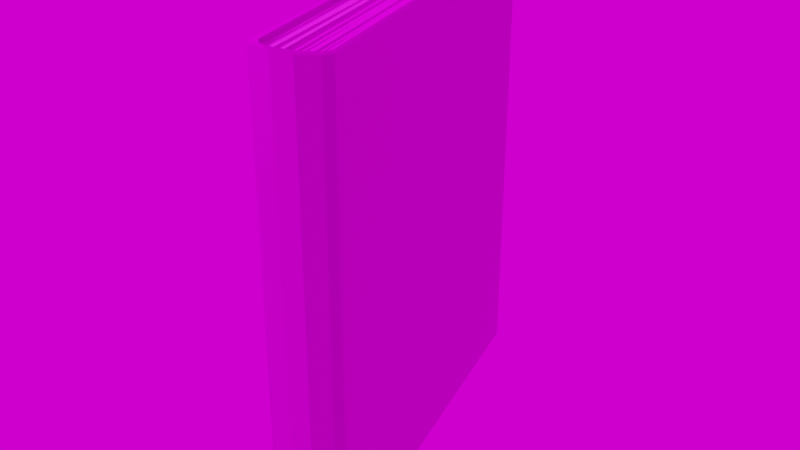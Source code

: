 # Source: book008.blend  (saved by Blender 3.6.13; exported with 4.5.12 LTS)
import bpy
from mathutils import Matrix  # noqa: F401  (used for matrix-valued properties, if any)

bpy.ops.wm.read_factory_settings(use_empty=True)
scene = bpy.context.scene
scene.name = 'Scene'

# ---- collections
col_collection = bpy.data.collections.new('Collection'); scene.collection.children.link(col_collection)

# ---- images (referenced by path relative to the original .blend; pixels are not part of the script)
import os
ASSET_DIR = os.environ.get("B2B_ASSET_DIR", "")  # directory of the original .blend (textures are referenced by path, not embedded)
HERE = os.path.dirname(os.path.abspath(__file__))  # packed textures are extracted next to this script under _unpacked/

def load_image(name, relpath, width, height, colorspace="sRGB"):
    """Load a texture the original file referenced (path relative to the .blend, or extracted next to this script)."""
    p = next((c for c in (os.path.join(HERE, relpath), os.path.join(ASSET_DIR, relpath)) if relpath and os.path.exists(c)), "")
    if p:
        img = bpy.data.images.load(p, check_existing=True)
        img.name = name
    else:  # same state as the original file: an image datablock whose file is absent (Cycles renders it pink)
        img = bpy.data.images.new(name, width, height)
        img.source = "FILE"
        img.filepath = "//" + (relpath or name)
    img.colorspace_settings.name = colorspace
    return img
img_book8_height_jpg = load_image('book8_Height.jpg', 'Texture/Book8/book8_Height.jpg', 1024, 1024, 'Non-Color')
img_book8_basecolor_jpg = load_image('book8_BaseColor.jpg', 'Texture/Book8/book8_BaseColor.jpg', 1024, 1024, 'sRGB')
img_book8_metallic_jpg = load_image('book8_Metallic.jpg', 'Texture/Book8/book8_Metallic.jpg', 1024, 1024, 'Non-Color')
img_book8_specularlevel_jpg = load_image('book8_SpecularLevel.jpg', 'Texture/Book8/book8_SpecularLevel.jpg', 1024, 1024, 'Non-Color')
img_book8_roughness_jpg = load_image('book8_Roughness.jpg', 'Texture/Book8/book8_Roughness.jpg', 1024, 1024, 'Non-Color')
img_book8_normal_jpg = load_image('book8_Normal.jpg', 'Texture/Book8/book8_Normal.jpg', 1024, 1024, 'Non-Color')
img_country_club_4k_exr = load_image('country_club_4k.exr', 'country_club_4k.exr', 1024, 1024, 'Linear Rec.709')

# ---- materials (node trees are filled in below, after node groups)
mat_book8 = bpy.data.materials.new('book8')
mat_book8.use_transparent_shadow = False

# ---- material node trees
mat_book8.use_nodes = True; mat_book8.node_tree.nodes.clear()
_N = mat_book8.node_tree.nodes; _L = mat_book8.node_tree.links
n0 = _N.new('ShaderNodeOutputMaterial'); n0.name = 'Material Output'; n0.location = (300, 300)
n1 = _N.new('ShaderNodeBsdfPrincipled'); n1.name = 'Principled BSDF'; n1.location = (10, 300)
n1.distribution = 'GGX'
n1.subsurface_method = 'RANDOM_WALK_SKIN'
n1.inputs[3].default_value = 1.45
n1.inputs[27].default_value = (0.0, 0.0, 0.0, 1.0)
n1.inputs[28].default_value = 1.0
n2 = _N.new('ShaderNodeTexImage'); n2.name = 'Изображение-текстура'; n2.location = (88, -1430)
n2.label = 'Displacement'
n2.image = img_book8_height_jpg
n3 = _N.new('ShaderNodeDisplacement'); n3.name = 'Смещения'; n3.location = (10, -260)
n3.inputs[2].default_value = 0.1
n4 = _N.new('ShaderNodeTexImage'); n4.name = 'Изображение-текстура.001'; n4.location = (88, -30)
n4.label = 'Base Color'
n4.image = img_book8_basecolor_jpg
n5 = _N.new('ShaderNodeTexImage'); n5.name = 'Изображение-текстура.002'; n5.location = (88, -310)
n5.label = 'Metallic'
n5.image = img_book8_metallic_jpg
n6 = _N.new('ShaderNodeTexImage'); n6.name = 'Изображение-текстура.003'; n6.location = (88, -590)
n6.label = 'Specular'
n6.image = img_book8_specularlevel_jpg
n7 = _N.new('ShaderNodeTexImage'); n7.name = 'Изображение-текстура.004'; n7.location = (88, -870)
n7.label = 'Roughness'
n7.image = img_book8_roughness_jpg
n8 = _N.new('ShaderNodeTexImage'); n8.name = 'Изображение-текстура.005'; n8.location = (88, -1150)
n8.label = 'Normal'
n8.image = img_book8_normal_jpg
n9 = _N.new('ShaderNodeNormalMap'); n9.name = 'Карта нормалей'; n9.location = (-240, -620)
n10 = _N.new('ShaderNodeMapping'); n10.name = 'Отображение'; n10.location = (230, -30)
n11 = _N.new('NodeReroute'); n11.name = 'Перенаправление'; n11.location = (38, -821)
n11.width = 16
n11.socket_idname = 'NodeSocketVector'
n12 = _N.new('ShaderNodeTexCoord'); n12.name = 'Текстурные координаты'; n12.location = (30, -30)
n13 = _N.new('NodeFrame'); n13.name = 'Кадр'; n13.location = (-1270, 330)
n13.label = 'Mapping'
n13.width = 400
n14 = _N.new('NodeFrame'); n14.name = 'Кадр.001'; n14.location = (-628, 530)
n14.label = 'Textures'
n14.width = 358
n2.parent = n14
n4.parent = n14
n5.parent = n14
n6.parent = n14
n7.parent = n14
n8.parent = n14
n10.parent = n13
n11.parent = n14
n12.parent = n13
_L.new(n1.outputs[0], n0.inputs[0])
_L.new(n2.outputs[0], n3.inputs[0])
_L.new(n3.outputs[0], n0.inputs[2])
_L.new(n4.outputs[0], n1.inputs[0])
_L.new(n5.outputs[0], n1.inputs[1])
_L.new(n6.outputs[0], n1.inputs[13])
_L.new(n7.outputs[0], n1.inputs[2])
_L.new(n8.outputs[0], n9.inputs[1])
_L.new(n9.outputs[0], n1.inputs[5])
_L.new(n11.outputs[0], n4.inputs[0])
_L.new(n11.outputs[0], n5.inputs[0])
_L.new(n11.outputs[0], n6.inputs[0])
_L.new(n11.outputs[0], n7.inputs[0])
_L.new(n11.outputs[0], n8.inputs[0])
_L.new(n11.outputs[0], n2.inputs[0])
_L.new(n10.outputs[0], n11.inputs[0])
_L.new(n12.outputs[2], n10.inputs[0])
n0.is_active_output = True

# ---- world
world_world = bpy.data.worlds.new('World'); scene.world = world_world
world_world.use_nodes = True; world_world.node_tree.nodes.clear()
_N = world_world.node_tree.nodes; _L = world_world.node_tree.links
n0 = _N.new('ShaderNodeOutputWorld'); n0.name = 'World Output'; n0.location = (300, 300)
n1 = _N.new('ShaderNodeBackground'); n1.name = 'Background'; n1.location = (10, 300)
n2 = _N.new('ShaderNodeTexEnvironment'); n2.name = 'Environment Texture'; n2.location = (-180, 280)
n2.image = img_country_club_4k_exr
_L.new(n1.outputs[0], n0.inputs[0])
_L.new(n2.outputs[0], n1.inputs[0])
n0.is_active_output = True
world_world.color = (0.05088, 0.05088, 0.05088)
world_world.use_sun_shadow = False
world_world.sun_shadow_jitter_overblur = 0.0

# ---- meshes
me_012 = bpy.data.meshes.new('Плоскость.012')
me_012.from_pydata([(-0.8, 0.999, -0.1018), (0.8, 0.999, -0.107), (-0.8, 0.999, -0.09151), (0.77, 0.999, -0.09151), (0.83, 0.999, -0.08635), (0.8, 0.999, -0.07603), (0.86, 0.999, -0.02956), (0.82, 0.999, -0.02956), (-0.78, 0.969, -0.09151), (0.77, 0.969, -0.09151), (0.8, 0.969, -0.07603), (0.82, 0.969, -0.02956), (-0.77, 0.969, -0.07603), (-0.76, 0.969, -0.02956), (-0.8, -1.001, -0.1018), (0.8, -1.001, -0.107), (-0.8, -1.001, -0.09151), (0.77, -1.001, -0.09151), (0.83, -1.001, -0.08635), (0.8, -1.001, -0.07603), (0.86, -1.001, -0.02956), (0.82, -1.001, -0.02956), (-0.78, -0.971, -0.09151), (0.77, -0.971, -0.09151), (0.8, -0.971, -0.07603), (0.82, -0.971, -0.02956), (-0.77, -0.971, -0.07603), (-0.76, -0.971, -0.02956), (-0.8, 0.999, 0.09433), (0.8, 0.999, 0.09949), (-0.8, 0.999, 0.08401), (0.77, 0.999, 0.08401), (0.83, 0.999, 0.07885), (0.8, 0.999, 0.06852), (0.86, 0.999, 0.02722), (0.82, 0.999, 0.02722), (-0.78, 0.969, 0.08401), (0.77, 0.969, 0.08401), (0.8, 0.969, 0.06852), (0.82, 0.969, 0.02722), (-0.77, 0.969, 0.06852), (-0.76, 0.969, 0.02722), (-0.8, -1.001, 0.09433), (0.8, -1.001, 0.09949), (-0.8, -1.001, 0.08401), (0.77, -1.001, 0.08401), (0.83, -1.001, 0.07885), (0.8, -1.001, 0.06852), (0.86, -1.001, 0.02722), (0.82, -1.001, 0.02722), (-0.78, -0.971, 0.08401), (0.77, -0.971, 0.08401), (0.8, -0.971, 0.06852), (0.82, -0.971, 0.02722), (-0.77, -0.971, 0.06852), (-0.76, -0.971, 0.02722), (0.8108, -0.9784, 0.04749), (-0.7913, -0.9504, 0.04749), (0.8444, 0.947, 0.04749), (-0.7577, 0.975, 0.04749), (0.823, -0.9813, 0.03713), (-0.764, -0.9813, 0.03713), (0.8284, 0.9759, 0.03713), (-0.7587, 0.9759, 0.03713), (0.8263, -0.9787, 0.01345), (-0.7606, -0.9565, 0.01345), (0.8565, 0.9864, 0.01345), (-0.7304, 1.009, 0.01345), (0.8181, -0.9933, -0.01666), (-0.7602, -0.9878, -0.01666), (0.825, 0.9829, -0.01666), (-0.7533, 0.9884, -0.01666), (0.8308, -0.976, -0.0809), (-0.7907, -0.9873, -0.0809), (0.8171, 0.9819, -0.0809), (-0.8044, 0.9706, -0.0809), (0.815, -0.9873, -0.05001), (-0.7719, -0.9652, -0.05001), (0.8452, 0.9778, -0.05001), (-0.7417, 0.9999, -0.05001), (0.8367, -0.9813, 0.001388), (-0.7681, -0.9813, 0.001388), (0.8421, 0.9759, 0.001388), (-0.7627, 0.9759, 0.001388), (0.795, -0.9784, -0.085), (-0.8071, -0.9504, -0.085), (0.8286, 0.947, -0.085), (-0.7735, 0.975, -0.085), (0.822, -0.9784, -0.003219), (-0.8135, -0.9504, -0.003219), (0.8564, 0.947, -0.003219), (-0.7792, 0.975, -0.003219)], [], [(14, 16, 2, 0), (0, 2, 3, 1), (3, 9, 10, 5), (3, 5, 4, 1), (5, 7, 6, 4), (5, 10, 11, 7), (2, 8, 9, 3), (26, 27, 13, 12), (15, 1, 4, 18), (43, 46, 32, 29), (39, 35, 7, 11), (35, 34, 6, 7), (55, 41, 13, 27), (10, 12, 13, 11), (10, 9, 8, 12), (0, 1, 15, 14), (22, 26, 12, 8), (8, 2, 16, 22), (14, 15, 17, 16), (17, 19, 24, 23), (17, 15, 18, 19), (19, 18, 20, 21), (19, 21, 25, 24), (16, 17, 23, 22), (49, 21, 20, 48), (20, 6, 34, 48), (53, 25, 21, 49), (24, 25, 27, 26), (24, 26, 22, 23), (42, 28, 30, 44), (28, 29, 31, 30), (31, 33, 38, 37), (31, 29, 32, 33), (33, 32, 34, 35), (33, 35, 39, 38), (30, 31, 37, 36), (30, 36, 50, 44), (50, 36, 40, 54), (18, 4, 6, 20), (29, 28, 42, 43), (46, 48, 34, 32), (38, 39, 41, 40), (38, 40, 36, 37), (54, 40, 41, 55), (42, 44, 45, 43), (45, 51, 52, 47), (45, 47, 46, 43), (47, 49, 48, 46), (47, 52, 53, 49), (44, 50, 51, 45), (52, 54, 55, 53), (52, 51, 50, 54), (39, 11, 13, 41), (53, 55, 27, 25), (56, 57, 59, 58), (60, 61, 63, 62), (64, 65, 67, 66), (68, 69, 71, 70), (72, 73, 75, 74), (76, 77, 79, 78), (80, 81, 83, 82), (84, 85, 87, 86), (88, 89, 91, 90)])
_uv = me_012.uv_layers.new(name='UVКарта')
_uv.uv.foreach_set('vector', [0.08425, 0.5014, 0.08659, 0.4985, 0.2413, 0.4992, 0.2436, 0.5027, 0.2436, 0.5027, 0.2413, 0.4992, 0.311, 0.3211, 0.3158, 0.3202, 0.311, 0.3211, 0.307, 0.3206, 0.307, 0.315, 0.3111, 0.3149, 0.311, 0.3211, 0.3111, 0.3149, 0.3166, 0.3148, 0.3158, 0.3202, 0.3111, 0.3149, 0.3104, 0.3025, 0.3151, 0.3021, 0.3166, 0.3148, 0.3111, 0.3149, 0.307, 0.315, 0.3064, 0.3025, 0.3104, 0.3025, 0.2413, 0.4992, 0.2393, 0.4963, 0.307, 0.3206, 0.311, 0.3211, 0.7608, 0.316, 0.8214, 0.3159, 0.8216, 0.6806, 0.761, 0.6805, 0.3292, 0.5608, 0.3314, 0.0151, 0.3381, 0.0151, 0.3374, 0.5608, 0.3924, 0.5608, 0.3841, 0.5608, 0.3829, 0.0151, 0.3887, 0.01525, 0.3072, 0.288, 0.3111, 0.2884, 0.3104, 0.3025, 0.3064, 0.3025, 0.3111, 0.2884, 0.3156, 0.2893, 0.3151, 0.3021, 0.3104, 0.3025, 0.9087, 0.3144, 0.9088, 0.679, 0.8216, 0.6806, 0.8214, 0.3159, 0.7587, 0.9902, 0.761, 0.6805, 0.8216, 0.6806, 0.8208, 0.9922, 0.7587, 0.9902, 0.7381, 0.9843, 0.7395, 0.6805, 0.761, 0.6805, 0.003543, 0.01433, 0.3314, 0.0151, 0.3292, 0.5608, 0.007219, 0.5602, 0.7394, 0.316, 0.7608, 0.316, 0.761, 0.6805, 0.7395, 0.6805, 0.2393, 0.4963, 0.2413, 0.4992, 0.08659, 0.4985, 0.08909, 0.495, 0.08425, 0.5014, 0.01871, 0.3058, 0.0236, 0.307, 0.08659, 0.4985, 0.0236, 0.307, 0.02399, 0.3007, 0.02817, 0.3011, 0.02776, 0.3068, 0.0236, 0.307, 0.01871, 0.3058, 0.0183, 0.3001, 0.02399, 0.3007, 0.02399, 0.3007, 0.0183, 0.3001, 0.02115, 0.2873, 0.02589, 0.2881, 0.02399, 0.3007, 0.02589, 0.2881, 0.02984, 0.2885, 0.02817, 0.3011, 0.08659, 0.4985, 0.0236, 0.307, 0.02776, 0.3068, 0.08909, 0.495, 0.02653, 0.2739, 0.02589, 0.2881, 0.02115, 0.2873, 0.0219, 0.2743, 0.3535, 0.5608, 0.3512, 0.0151, 0.3643, 0.0151, 0.3695, 0.5608, 0.03049, 0.2739, 0.02984, 0.2885, 0.02589, 0.2881, 0.02653, 0.2739, 0.7587, 0.006273, 0.8208, 0.004306, 0.8214, 0.3159, 0.7608, 0.316, 0.7587, 0.006273, 0.7608, 0.316, 0.7394, 0.316, 0.738, 0.01219, 0.09962, 0.07203, 0.259, 0.08071, 0.2564, 0.08416, 0.1017, 0.07503, 0.259, 0.08071, 0.3179, 0.2726, 0.3132, 0.2712, 0.2564, 0.08416, 0.3132, 0.2712, 0.3127, 0.2774, 0.3086, 0.277, 0.3091, 0.2713, 0.3132, 0.2712, 0.3179, 0.2726, 0.3182, 0.2781, 0.3127, 0.2774, 0.3127, 0.2774, 0.3182, 0.2781, 0.3156, 0.2893, 0.3111, 0.2884, 0.3127, 0.2774, 0.3111, 0.2884, 0.3072, 0.288, 0.3086, 0.277, 0.2564, 0.08416, 0.3132, 0.2712, 0.3091, 0.2713, 0.2538, 0.08749, 0.2564, 0.08416, 0.2538, 0.08749, 0.1037, 0.078, 0.1017, 0.07503, 0.9839, 0.3144, 0.9841, 0.679, 0.9627, 0.679, 0.9625, 0.3144, 0.3374, 0.5608, 0.3381, 0.0151, 0.3512, 0.0151, 0.3535, 0.5608, 0.3887, 0.01525, 0.7087, 0.008614, 0.7127, 0.5564, 0.3924, 0.5608, 0.3841, 0.5608, 0.3695, 0.5608, 0.3643, 0.0151, 0.3829, 0.0151, 0.9651, 0.9886, 0.9099, 0.9906, 0.9088, 0.679, 0.9627, 0.679, 0.9651, 0.9886, 0.9627, 0.679, 0.9841, 0.679, 0.9857, 0.9827, 0.9625, 0.3144, 0.9627, 0.679, 0.9088, 0.679, 0.9087, 0.3144, 0.09962, 0.07203, 0.1017, 0.07503, 0.02619, 0.2565, 0.02131, 0.2574, 0.02619, 0.2565, 0.03026, 0.2571, 0.03017, 0.2628, 0.02604, 0.2628, 0.02619, 0.2565, 0.02604, 0.2628, 0.02043, 0.2629, 0.02131, 0.2574, 0.02604, 0.2628, 0.02653, 0.2739, 0.0219, 0.2743, 0.02043, 0.2629, 0.02604, 0.2628, 0.03017, 0.2628, 0.03049, 0.2739, 0.02653, 0.2739, 0.1017, 0.07503, 0.1037, 0.078, 0.03026, 0.2571, 0.02619, 0.2565, 0.9651, 0.004737, 0.9625, 0.3144, 0.9087, 0.3144, 0.9099, 0.002759, 0.9651, 0.004737, 0.9857, 0.01065, 0.9839, 0.3144, 0.9625, 0.3144, 0.9099, 0.9906, 0.8208, 0.9922, 0.8216, 0.6806, 0.9088, 0.679, 0.9099, 0.002759, 0.9087, 0.3144, 0.8214, 0.3159, 0.8208, 0.004306, 0.01522, 0.591, 0.3124, 0.591, 0.3161, 0.9912, 0.01885, 0.9912, 0.01522, 0.591, 0.3124, 0.591, 0.3161, 0.9912, 0.01885, 0.9912, 0.01522, 0.591, 0.3124, 0.591, 0.3161, 0.9912, 0.01885, 0.9912, 0.01522, 0.591, 0.3124, 0.591, 0.3161, 0.9912, 0.01885, 0.9912, 0.01522, 0.591, 0.3124, 0.591, 0.3161, 0.9912, 0.01885, 0.9912, 0.01522, 0.591, 0.3124, 0.591, 0.3161, 0.9912, 0.01885, 0.9912, 0.01522, 0.591, 0.3124, 0.591, 0.3161, 0.9912, 0.01885, 0.9912, 0.01522, 0.591, 0.3124, 0.591, 0.3161, 0.9912, 0.01885, 0.9912, 0.01522, 0.591, 0.3124, 0.591, 0.3161, 0.9912, 0.01885, 0.9912])
me_012.materials.append(mat_book8)
me_012.use_remesh_fix_poles = True
me_012.use_remesh_preserve_attributes = False
me_012.update()

# ---- objects
ob_book8 = bpy.data.objects.new('book8', me_012)

# ---- transforms, parenting, visibility, modifiers, constraints
ob_book8.location = (4.383, -4.128, 1.998)
ob_book8.rotation_euler = (-1.571, 7.801e-08, -1.299)
ob_book8.scale = (1.0, 0.9385, 1.42)
ob_book8.cycles.use_adaptive_subdivision = True

# ---- collection membership
col_collection.objects.link(ob_book8)

# ---- scene / render settings (as saved in the file)
scene.frame_start = 1; scene.frame_end = 300; scene.frame_set(0)
scene.render.engine = 'BLENDER_EEVEE_NEXT'
scene.cycles.denoising_input_passes = 'RGB_ALBEDO'
scene.cycles.samples = 64
scene.cycles.sampling_pattern = 'TABULATED_SOBOL'
scene.cycles.use_light_tree = False
scene.eevee.use_gtao = True
scene.view_settings.view_transform = 'Filmic'
bpy.context.view_layer.update()

# ---- added for rendering (the .blend has no active camera and no usable light): camera, sun
cam_auto = bpy.data.cameras.new('AutoCamera')
cam_auto.lens = 50.0
cam_auto.sensor_width = 36.0
cam_auto.clip_end = 1000.0
ob_auto_camera = bpy.data.objects.new('AutoCamera', cam_auto)
scene.collection.objects.link(ob_auto_camera)
ob_auto_camera.location = (6.82334, -7.07895, 3.94633)
ob_auto_camera.rotation_euler = (1.09748, -7.21219e-08, 0.694738)
scene.camera = ob_auto_camera
light_auto_sun = bpy.data.lights.new('AutoSun', 'SUN')
light_auto_sun.energy = 3.0
light_auto_sun.angle = 0.0523599
ob_auto_sun = bpy.data.objects.new('AutoSun', light_auto_sun)
scene.collection.objects.link(ob_auto_sun)
ob_auto_sun.rotation_euler = (0.872665, 0.174533, 0.523599)
bpy.context.view_layer.update()
